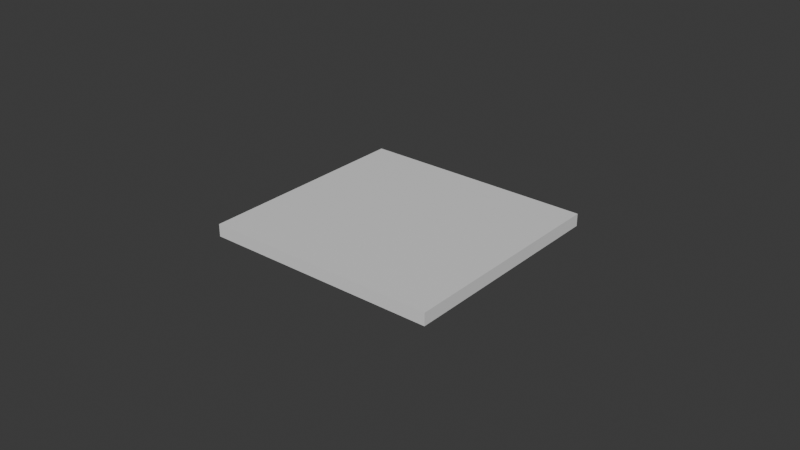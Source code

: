 # Source: top-bottom.blend  (saved by Blender 4.2.67; exported with 4.5.12 LTS)
import bpy
from mathutils import Matrix  # noqa: F401  (used for matrix-valued properties, if any)

bpy.ops.wm.read_factory_settings(use_empty=True)
scene = bpy.context.scene
scene.name = 'Scene'

# ---- collections
col_collection = bpy.data.collections.new('Collection'); scene.collection.children.link(col_collection)

# ---- materials (node trees are filled in below, after node groups)
mat_material = bpy.data.materials.new('Material')
mat_material.alpha_threshold = 0.0
mat_material.roughness = 0.5
mat_material.line_color = (0.0, 0.0, 0.0, 1.0)

# ---- material node trees
mat_material.use_nodes = True; mat_material.node_tree.nodes.clear()
_N = mat_material.node_tree.nodes; _L = mat_material.node_tree.links
n0 = _N.new('ShaderNodeOutputMaterial'); n0.name = 'Material Output'; n0.location = (300, 300)
n1 = _N.new('ShaderNodeBsdfPrincipled'); n1.name = 'Principled BSDF'; n1.location = (10, 300)
n1.inputs[3].default_value = 1.45
_L.new(n1.outputs[0], n0.inputs[0])
n0.is_active_output = True

# ---- world
world_world = bpy.data.worlds.new('World'); scene.world = world_world
world_world.use_nodes = True; world_world.node_tree.nodes.clear()
_N = world_world.node_tree.nodes; _L = world_world.node_tree.links
n0 = _N.new('ShaderNodeOutputWorld'); n0.name = 'World Output'; n0.location = (300, 300)
n1 = _N.new('ShaderNodeBackground'); n1.name = 'Background'; n1.location = (10, 300)
n1.inputs[0].default_value = (0.05088, 0.05088, 0.05088, 1.0)
_L.new(n1.outputs[0], n0.inputs[0])
n0.is_active_output = True
world_world.color = (0.05088, 0.05088, 0.05088)
world_world.sun_shadow_jitter_overblur = 0.0

# ---- meshes
me_cube = bpy.data.meshes.new('Cube')
me_cube.from_pydata([(1.0, 1.0, 1.0), (1.0, 1.0, -1.0), (1.0, -1.0, 1.0), (1.0, -1.0, -1.0), (-1.0, 1.0, 1.0), (-1.0, 1.0, -1.0), (-1.0, -1.0, 1.0), (-1.0, -1.0, -1.0)], [], [(0, 4, 6, 2), (3, 2, 6, 7), (7, 6, 4, 5), (5, 1, 3, 7), (1, 0, 2, 3), (5, 4, 0, 1)])
_uv = me_cube.uv_layers.new(name='UVMap')
_uv.uv.foreach_set('vector', [0.625, 0.5, 0.875, 0.5, 0.875, 0.75, 0.625, 0.75, 0.375, 0.75, 0.625, 0.75, 0.625, 1.0, 0.375, 1.0, 0.375, 0.0, 0.625, 0.0, 0.625, 0.25, 0.375, 0.25, 0.125, 0.5, 0.375, 0.5, 0.375, 0.75, 0.125, 0.75, 0.375, 0.5, 0.625, 0.5, 0.625, 0.75, 0.375, 0.75, 0.375, 0.25, 0.625, 0.25, 0.625, 0.5, 0.375, 0.5])
me_cube.materials.append(mat_material)
me_cube.use_mirror_vertex_groups = False
me_cube.update()

# ---- objects
ob_bottom = bpy.data.objects.new('Bottom', me_cube)

# ---- transforms, parenting, visibility, modifiers, constraints
ob_bottom.location = (0.0, 0.0, 0.0)
ob_bottom.scale = (0.038, 0.036, 0.002)
ob_bottom.lock_rotations_4d = False
ob_bottom.empty_display_type = 'ARROWS'
ob_bottom.lineart.crease_threshold = 0.0

# ---- collection membership
col_collection.objects.link(ob_bottom)

# ---- scene / render settings (as saved in the file)
scene.frame_start = 1; scene.frame_end = 250; scene.frame_set(1)
scene.render.engine = 'BLENDER_EEVEE_NEXT'
bpy.context.view_layer.update()

# ---- added for rendering (the .blend has no active camera and no usable light): camera, sun
cam_auto = bpy.data.cameras.new('AutoCamera')
cam_auto.lens = 50.0
cam_auto.sensor_width = 36.0
cam_auto.clip_end = 1000.0
ob_auto_camera = bpy.data.objects.new('AutoCamera', cam_auto)
scene.collection.objects.link(ob_auto_camera)
ob_auto_camera.location = (0.185045, -0.222054, 0.148036)
ob_auto_camera.rotation_euler = (1.09748, -7.21219e-08, 0.694738)
scene.camera = ob_auto_camera
light_auto_sun = bpy.data.lights.new('AutoSun', 'SUN')
light_auto_sun.energy = 3.0
light_auto_sun.angle = 0.0523599
ob_auto_sun = bpy.data.objects.new('AutoSun', light_auto_sun)
scene.collection.objects.link(ob_auto_sun)
ob_auto_sun.rotation_euler = (0.872665, 0.174533, 0.523599)
bpy.context.view_layer.update()
